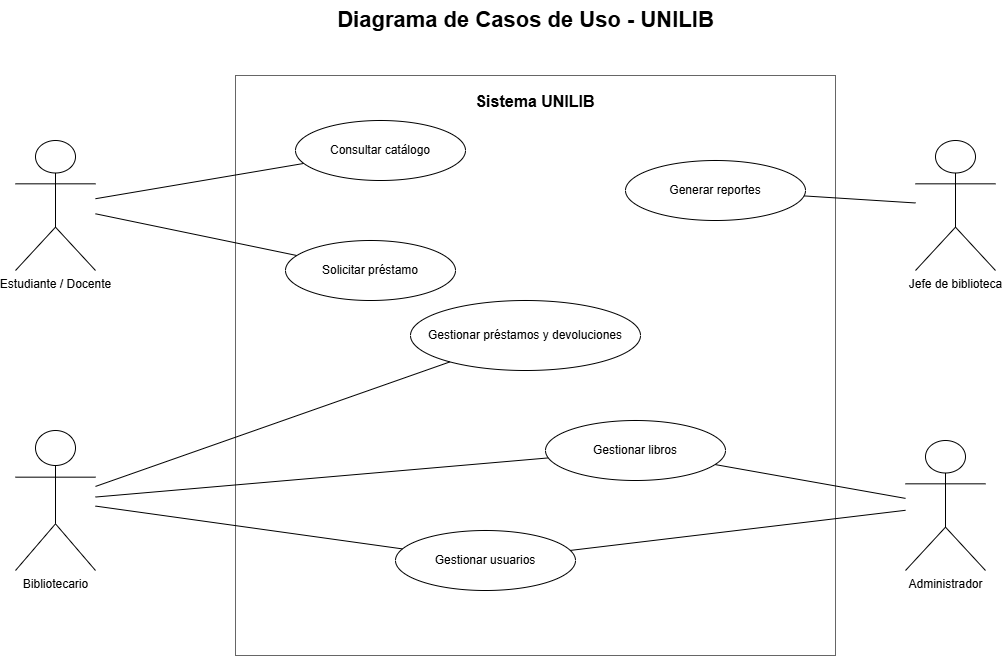

The diagram above was exported from draw.io. Its source (the exported page's mxGraphModel, read from the mxfile embedded in the PNG):
<mxGraphModel dx="1373" dy="835" grid="1" gridSize="10" guides="1" tooltips="1" connect="1" arrows="1" fold="1" page="1" pageScale="1" pageWidth="1169" pageHeight="827" math="0" shadow="0">
  <root>
    <mxCell id="0" />
    <mxCell id="1" parent="0" />
    <mxCell id="n2" parent="1" style="text;html=1;strokeColor=none;fillColor=none;fontSize=22;fontStyle=1;align=center;verticalAlign=middle;" value="Diagrama de Casos de Uso - UNILIB" vertex="1">
      <mxGeometry height="40" width="700" x="230" y="20" as="geometry" />
    </mxCell>
    <mxCell id="n3" parent="1" style="rounded=0;whiteSpace=wrap;html=1;fillColor=none;strokeColor=#666666;fontSize=16;fontStyle=1;verticalAlign=top;spacingTop=10;" value="Sistema UNILIB" vertex="1">
      <mxGeometry height="580" width="600" x="290" y="95" as="geometry" />
    </mxCell>
    <mxCell id="n4" parent="1" style="shape=umlActor;verticalLabelPosition=bottom;verticalAlign=top;html=1;outlineConnect=0;fontSize=12;" value="Estudiante / Docente" vertex="1">
      <mxGeometry height="130" width="80" x="70" y="160" as="geometry" />
    </mxCell>
    <mxCell id="n5" parent="1" style="shape=umlActor;verticalLabelPosition=bottom;verticalAlign=top;html=1;outlineConnect=0;fontSize=12;" value="Bibliotecario" vertex="1">
      <mxGeometry height="140" width="80" x="70" y="450" as="geometry" />
    </mxCell>
    <mxCell id="n6" parent="1" style="shape=umlActor;verticalLabelPosition=bottom;verticalAlign=top;html=1;outlineConnect=0;fontSize=12;" value="Jefe de biblioteca" vertex="1">
      <mxGeometry height="130" width="80" x="970" y="160" as="geometry" />
    </mxCell>
    <mxCell id="n7" parent="1" style="shape=umlActor;verticalLabelPosition=bottom;verticalAlign=top;html=1;outlineConnect=0;fontSize=12;" value="Administrador" vertex="1">
      <mxGeometry height="130" width="80" x="960" y="460" as="geometry" />
    </mxCell>
    <mxCell id="n8" parent="1" style="ellipse;whiteSpace=wrap;html=1;fillColor=#ffffff;strokeColor=#000000;fontSize=12;" value="Consultar catálogo" vertex="1">
      <mxGeometry height="60" width="170" x="350" y="140" as="geometry" />
    </mxCell>
    <mxCell id="n9" parent="1" style="ellipse;whiteSpace=wrap;html=1;fillColor=#ffffff;strokeColor=#000000;fontSize=12;" value="Solicitar préstamo" vertex="1">
      <mxGeometry height="60" width="170" x="340" y="260" as="geometry" />
    </mxCell>
    <mxCell id="n10" parent="1" style="ellipse;whiteSpace=wrap;html=1;fillColor=#ffffff;strokeColor=#000000;fontSize=12;" value="Gestionar préstamos y devoluciones" vertex="1">
      <mxGeometry height="70" width="230" x="465" y="320" as="geometry" />
    </mxCell>
    <mxCell id="n11" parent="1" style="ellipse;whiteSpace=wrap;html=1;fillColor=#ffffff;strokeColor=#000000;fontSize=12;" value="Gestionar usuarios" vertex="1">
      <mxGeometry height="60" width="180" x="450" y="550" as="geometry" />
    </mxCell>
    <mxCell id="n12" parent="1" style="ellipse;whiteSpace=wrap;html=1;fillColor=#ffffff;strokeColor=#000000;fontSize=12;" value="Gestionar libros" vertex="1">
      <mxGeometry height="60" width="180" x="600" y="440" as="geometry" />
    </mxCell>
    <mxCell id="n13" parent="1" style="ellipse;whiteSpace=wrap;html=1;fillColor=#ffffff;strokeColor=#000000;fontSize=12;" value="Generar reportes" vertex="1">
      <mxGeometry height="60" width="180" x="680" y="180" as="geometry" />
    </mxCell>
    <mxCell id="n14" edge="1" parent="1" source="n4" style="endArrow=none;html=1;" target="n8" value="">
      <mxGeometry relative="1" as="geometry" />
    </mxCell>
    <mxCell id="n15" edge="1" parent="1" source="n4" style="endArrow=none;html=1;" target="n9" value="">
      <mxGeometry relative="1" as="geometry" />
    </mxCell>
    <mxCell id="n16" edge="1" parent="1" source="n5" style="endArrow=none;html=1;" target="n10" value="">
      <mxGeometry relative="1" as="geometry" />
    </mxCell>
    <mxCell id="n17" edge="1" parent="1" source="n5" style="endArrow=none;html=1;" target="n11" value="">
      <mxGeometry relative="1" as="geometry" />
    </mxCell>
    <mxCell id="n18" edge="1" parent="1" source="n5" style="endArrow=none;html=1;" target="n12" value="">
      <mxGeometry relative="1" as="geometry" />
    </mxCell>
    <mxCell id="n19" edge="1" parent="1" source="n6" style="endArrow=none;html=1;" target="n13" value="">
      <mxGeometry relative="1" as="geometry" />
    </mxCell>
    <mxCell id="n20" edge="1" parent="1" source="n7" style="endArrow=none;html=1;" target="n11" value="">
      <mxGeometry relative="1" as="geometry" />
    </mxCell>
    <mxCell id="n21" edge="1" parent="1" source="n7" style="endArrow=none;html=1;" target="n12" value="">
      <mxGeometry relative="1" as="geometry" />
    </mxCell>
  </root>
</mxGraphModel>